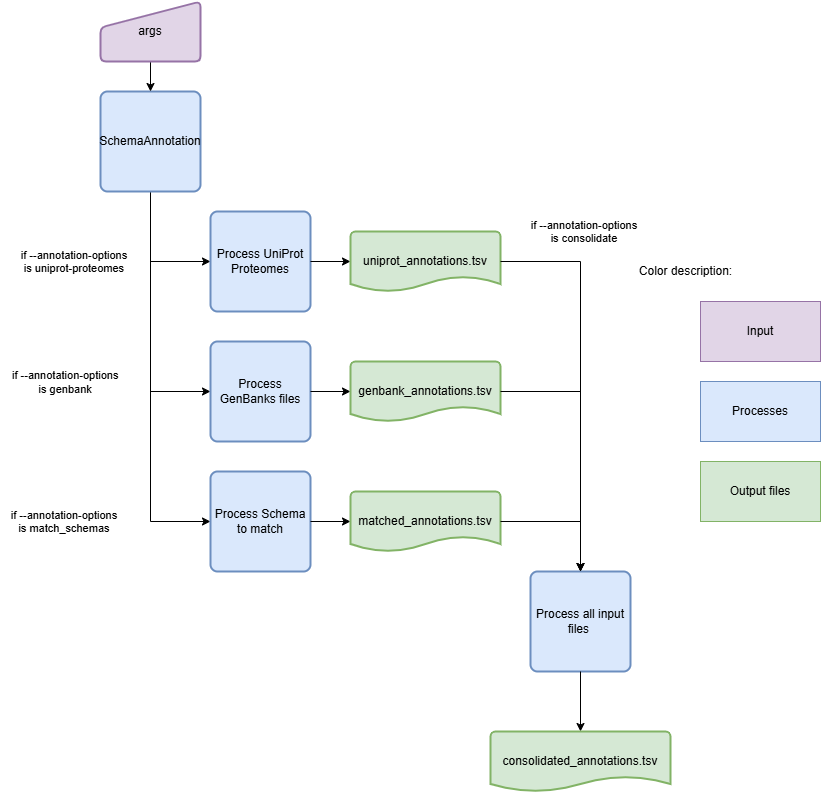

The diagram above was exported from draw.io. Its source (the exported page's mxGraphModel, read from the mxfile embedded in the PNG):
<mxGraphModel dx="1034" dy="459" grid="1" gridSize="10" guides="1" tooltips="1" connect="1" arrows="1" fold="1" page="1" pageScale="1" pageWidth="850" pageHeight="1100" math="0" shadow="0">
  <root>
    <mxCell id="0" />
    <mxCell id="1" parent="0" />
    <mxCell id="7lggaJfsoh1CUFmLojOk-36" style="edgeStyle=orthogonalEdgeStyle;rounded=0;orthogonalLoop=1;jettySize=auto;html=1;entryX=0;entryY=0.5;entryDx=0;entryDy=0;" parent="1" source="7lggaJfsoh1CUFmLojOk-26" target="7lggaJfsoh1CUFmLojOk-30" edge="1">
      <mxGeometry relative="1" as="geometry">
        <Array as="points">
          <mxPoint x="160" y="290" />
        </Array>
      </mxGeometry>
    </mxCell>
    <mxCell id="7lggaJfsoh1CUFmLojOk-37" style="edgeStyle=orthogonalEdgeStyle;rounded=0;orthogonalLoop=1;jettySize=auto;html=1;entryX=0;entryY=0.5;entryDx=0;entryDy=0;" parent="1" source="7lggaJfsoh1CUFmLojOk-26" target="7lggaJfsoh1CUFmLojOk-33" edge="1">
      <mxGeometry relative="1" as="geometry">
        <Array as="points">
          <mxPoint x="160" y="420" />
        </Array>
      </mxGeometry>
    </mxCell>
    <mxCell id="7lggaJfsoh1CUFmLojOk-40" style="edgeStyle=orthogonalEdgeStyle;rounded=0;orthogonalLoop=1;jettySize=auto;html=1;entryX=0;entryY=0.5;entryDx=0;entryDy=0;" parent="1" source="7lggaJfsoh1CUFmLojOk-26" target="7lggaJfsoh1CUFmLojOk-39" edge="1">
      <mxGeometry relative="1" as="geometry">
        <Array as="points">
          <mxPoint x="160" y="550" />
        </Array>
      </mxGeometry>
    </mxCell>
    <mxCell id="7lggaJfsoh1CUFmLojOk-26" value="SchemaAnnotation" style="rounded=1;whiteSpace=wrap;html=1;absoluteArcSize=1;arcSize=14;strokeWidth=2;fillColor=#dae8fc;strokeColor=#6c8ebf;" parent="1" vertex="1">
      <mxGeometry x="110" y="120" width="100" height="100" as="geometry" />
    </mxCell>
    <mxCell id="7lggaJfsoh1CUFmLojOk-29" style="edgeStyle=orthogonalEdgeStyle;rounded=0;orthogonalLoop=1;jettySize=auto;html=1;entryX=0.5;entryY=0;entryDx=0;entryDy=0;" parent="1" source="7lggaJfsoh1CUFmLojOk-28" target="7lggaJfsoh1CUFmLojOk-26" edge="1">
      <mxGeometry relative="1" as="geometry" />
    </mxCell>
    <mxCell id="7lggaJfsoh1CUFmLojOk-28" value="args" style="html=1;strokeWidth=2;shape=manualInput;whiteSpace=wrap;rounded=1;size=26;arcSize=11;fillColor=#e1d5e7;strokeColor=#9673a6;" parent="1" vertex="1">
      <mxGeometry x="110" y="30" width="100" height="60" as="geometry" />
    </mxCell>
    <mxCell id="7lggaJfsoh1CUFmLojOk-30" value="Process UniProt Proteomes" style="rounded=1;whiteSpace=wrap;html=1;absoluteArcSize=1;arcSize=14;strokeWidth=2;fillColor=#dae8fc;strokeColor=#6c8ebf;" parent="1" vertex="1">
      <mxGeometry x="220" y="240" width="100" height="100" as="geometry" />
    </mxCell>
    <mxCell id="7lggaJfsoh1CUFmLojOk-33" value="Process GenBanks files" style="rounded=1;whiteSpace=wrap;html=1;absoluteArcSize=1;arcSize=14;strokeWidth=2;fillColor=#dae8fc;strokeColor=#6c8ebf;" parent="1" vertex="1">
      <mxGeometry x="220" y="370" width="100" height="100" as="geometry" />
    </mxCell>
    <mxCell id="7lggaJfsoh1CUFmLojOk-35" value="&lt;span style=&quot;color: rgb(0, 0, 0); font-family: Helvetica; font-size: 11px; font-style: normal; font-variant-ligatures: normal; font-variant-caps: normal; font-weight: 400; letter-spacing: normal; orphans: 2; text-align: center; text-indent: 0px; text-transform: none; widows: 2; word-spacing: 0px; -webkit-text-stroke-width: 0px; white-space: nowrap; background-color: rgb(255, 255, 255); text-decoration-thickness: initial; text-decoration-style: initial; text-decoration-color: initial; float: none; display: inline !important;&quot;&gt;if&amp;nbsp;--annotation-options&lt;/span&gt;&lt;div&gt;&lt;div style=&quot;text-align: center;&quot;&gt;&lt;span style=&quot;font-size: 11px; text-wrap-mode: nowrap;&quot;&gt;is&amp;nbsp;&lt;/span&gt;&lt;span style=&quot;background-color: initial; text-align: left; font-size: 11px; text-wrap-mode: nowrap;&quot;&gt;genbank&lt;/span&gt;&lt;/div&gt;&lt;/div&gt;" style="text;whiteSpace=wrap;html=1;" parent="1" vertex="1">
      <mxGeometry x="20" y="390" width="130" height="60" as="geometry" />
    </mxCell>
    <mxCell id="7lggaJfsoh1CUFmLojOk-39" value="Process Schema to match" style="rounded=1;whiteSpace=wrap;html=1;absoluteArcSize=1;arcSize=14;strokeWidth=2;fillColor=#dae8fc;strokeColor=#6c8ebf;" parent="1" vertex="1">
      <mxGeometry x="220" y="500" width="100" height="100" as="geometry" />
    </mxCell>
    <mxCell id="7lggaJfsoh1CUFmLojOk-44" style="edgeStyle=orthogonalEdgeStyle;rounded=0;orthogonalLoop=1;jettySize=auto;html=1;entryX=0;entryY=0.5;entryDx=0;entryDy=0;entryPerimeter=0;" parent="1" source="7lggaJfsoh1CUFmLojOk-30" target="9RAjio4ibpY3KKyxQCIZ-5" edge="1">
      <mxGeometry relative="1" as="geometry">
        <mxPoint x="520" y="260" as="targetPoint" />
      </mxGeometry>
    </mxCell>
    <mxCell id="7lggaJfsoh1CUFmLojOk-45" style="edgeStyle=orthogonalEdgeStyle;rounded=0;orthogonalLoop=1;jettySize=auto;html=1;entryX=0;entryY=0.5;entryDx=0;entryDy=0;entryPerimeter=0;" parent="1" source="7lggaJfsoh1CUFmLojOk-33" target="9RAjio4ibpY3KKyxQCIZ-4" edge="1">
      <mxGeometry relative="1" as="geometry">
        <mxPoint x="460" y="420" as="targetPoint" />
      </mxGeometry>
    </mxCell>
    <mxCell id="7lggaJfsoh1CUFmLojOk-46" style="edgeStyle=orthogonalEdgeStyle;rounded=0;orthogonalLoop=1;jettySize=auto;html=1;entryX=0;entryY=0.5;entryDx=0;entryDy=0;entryPerimeter=0;" parent="1" source="7lggaJfsoh1CUFmLojOk-39" target="9RAjio4ibpY3KKyxQCIZ-1" edge="1">
      <mxGeometry relative="1" as="geometry">
        <mxPoint x="485" y="420" as="targetPoint" />
      </mxGeometry>
    </mxCell>
    <mxCell id="7lggaJfsoh1CUFmLojOk-47" value="&lt;span style=&quot;font-size: 11px; background-color: rgb(255, 255, 255);&quot;&gt;if&amp;nbsp;--annotation-options&amp;nbsp;&lt;/span&gt;&lt;div style=&quot;font-size: 11px;&quot;&gt;is uniprot-proteomes&lt;span style=&quot;background-color: transparent; color: light-dark(rgb(0, 0, 0), rgb(255, 255, 255));&quot;&gt;&amp;nbsp;&lt;/span&gt;&lt;/div&gt;" style="text;html=1;align=center;verticalAlign=middle;resizable=0;points=[];autosize=1;strokeColor=none;fillColor=none;" parent="1" vertex="1">
      <mxGeometry x="20" y="270" width="130" height="40" as="geometry" />
    </mxCell>
    <mxCell id="A_Pzgju1ODrNqZOZr4ot-1" value="Processes" style="rounded=0;whiteSpace=wrap;html=1;fillColor=#dae8fc;strokeColor=#6c8ebf;" parent="1" vertex="1">
      <mxGeometry x="710" y="410" width="120" height="60" as="geometry" />
    </mxCell>
    <mxCell id="A_Pzgju1ODrNqZOZr4ot-3" value="Input" style="rounded=0;whiteSpace=wrap;html=1;fillColor=#e1d5e7;strokeColor=#9673a6;" parent="1" vertex="1">
      <mxGeometry x="710" y="330" width="120" height="60" as="geometry" />
    </mxCell>
    <mxCell id="A_Pzgju1ODrNqZOZr4ot-4" value="Output files" style="rounded=0;whiteSpace=wrap;html=1;fillColor=#d5e8d4;strokeColor=#82b366;" parent="1" vertex="1">
      <mxGeometry x="710" y="490" width="120" height="60" as="geometry" />
    </mxCell>
    <mxCell id="A_Pzgju1ODrNqZOZr4ot-5" value="Color description:" style="text;html=1;align=center;verticalAlign=middle;resizable=0;points=[];autosize=1;strokeColor=none;fillColor=none;" parent="1" vertex="1">
      <mxGeometry x="640" y="285" width="110" height="30" as="geometry" />
    </mxCell>
    <mxCell id="9RAjio4ibpY3KKyxQCIZ-1" value="matched_annotations.tsv" style="strokeWidth=2;html=1;shape=mxgraph.flowchart.document2;whiteSpace=wrap;size=0.25;fillColor=#d5e8d4;strokeColor=#82b366;" vertex="1" parent="1">
      <mxGeometry x="360" y="520" width="150" height="60" as="geometry" />
    </mxCell>
    <mxCell id="9RAjio4ibpY3KKyxQCIZ-4" value="genbank_annotations.tsv" style="strokeWidth=2;html=1;shape=mxgraph.flowchart.document2;whiteSpace=wrap;size=0.25;fillColor=#d5e8d4;strokeColor=#82b366;" vertex="1" parent="1">
      <mxGeometry x="360" y="390" width="150" height="60" as="geometry" />
    </mxCell>
    <mxCell id="9RAjio4ibpY3KKyxQCIZ-5" value="uniprot_annotations.tsv" style="strokeWidth=2;html=1;shape=mxgraph.flowchart.document2;whiteSpace=wrap;size=0.25;fillColor=#d5e8d4;strokeColor=#82b366;" vertex="1" parent="1">
      <mxGeometry x="360" y="260" width="150" height="60" as="geometry" />
    </mxCell>
    <mxCell id="9RAjio4ibpY3KKyxQCIZ-6" value="Process all input files&amp;nbsp;" style="rounded=1;whiteSpace=wrap;html=1;absoluteArcSize=1;arcSize=14;strokeWidth=2;fillColor=#dae8fc;strokeColor=#6c8ebf;" vertex="1" parent="1">
      <mxGeometry x="540" y="600" width="100" height="100" as="geometry" />
    </mxCell>
    <mxCell id="9RAjio4ibpY3KKyxQCIZ-7" value="" style="endArrow=classic;html=1;rounded=0;exitX=1;exitY=0.5;exitDx=0;exitDy=0;exitPerimeter=0;entryX=0.5;entryY=0;entryDx=0;entryDy=0;" edge="1" parent="1" source="9RAjio4ibpY3KKyxQCIZ-5" target="9RAjio4ibpY3KKyxQCIZ-6">
      <mxGeometry width="50" height="50" relative="1" as="geometry">
        <mxPoint x="380" y="600" as="sourcePoint" />
        <mxPoint x="430" y="550" as="targetPoint" />
        <Array as="points">
          <mxPoint x="590" y="290" />
        </Array>
      </mxGeometry>
    </mxCell>
    <mxCell id="9RAjio4ibpY3KKyxQCIZ-8" value="" style="endArrow=classic;html=1;rounded=0;exitX=1;exitY=0.5;exitDx=0;exitDy=0;exitPerimeter=0;entryX=0.5;entryY=0;entryDx=0;entryDy=0;" edge="1" parent="1" source="9RAjio4ibpY3KKyxQCIZ-4" target="9RAjio4ibpY3KKyxQCIZ-6">
      <mxGeometry width="50" height="50" relative="1" as="geometry">
        <mxPoint x="520" y="300" as="sourcePoint" />
        <mxPoint x="600" y="610" as="targetPoint" />
        <Array as="points">
          <mxPoint x="590" y="420" />
        </Array>
      </mxGeometry>
    </mxCell>
    <mxCell id="9RAjio4ibpY3KKyxQCIZ-9" value="" style="endArrow=classic;html=1;rounded=0;exitX=1;exitY=0.5;exitDx=0;exitDy=0;exitPerimeter=0;entryX=0.5;entryY=0;entryDx=0;entryDy=0;" edge="1" parent="1" source="9RAjio4ibpY3KKyxQCIZ-1" target="9RAjio4ibpY3KKyxQCIZ-6">
      <mxGeometry width="50" height="50" relative="1" as="geometry">
        <mxPoint x="530" y="310" as="sourcePoint" />
        <mxPoint x="610" y="620" as="targetPoint" />
        <Array as="points">
          <mxPoint x="590" y="550" />
        </Array>
      </mxGeometry>
    </mxCell>
    <mxCell id="9RAjio4ibpY3KKyxQCIZ-11" value="&lt;span style=&quot;font-size: 11px; background-color: rgb(255, 255, 255);&quot;&gt;if&amp;nbsp;--annotation-options&amp;nbsp;&lt;/span&gt;&lt;div style=&quot;font-size: 11px;&quot;&gt;is consolidate&lt;span style=&quot;background-color: transparent; color: light-dark(rgb(0, 0, 0), rgb(255, 255, 255));&quot;&gt;&amp;nbsp;&lt;/span&gt;&lt;/div&gt;" style="text;html=1;align=center;verticalAlign=middle;resizable=0;points=[];autosize=1;strokeColor=none;fillColor=none;" vertex="1" parent="1">
      <mxGeometry x="530" y="240" width="130" height="40" as="geometry" />
    </mxCell>
    <mxCell id="9RAjio4ibpY3KKyxQCIZ-12" value="&lt;span style=&quot;font-size: 11px; background-color: rgb(255, 255, 255);&quot;&gt;if&amp;nbsp;--annotation-options&amp;nbsp;&lt;/span&gt;&lt;div style=&quot;font-size: 11px;&quot;&gt;is match_schemas&lt;span style=&quot;background-color: transparent; color: light-dark(rgb(0, 0, 0), rgb(255, 255, 255));&quot;&gt;&amp;nbsp;&lt;/span&gt;&lt;/div&gt;" style="text;html=1;align=center;verticalAlign=middle;resizable=0;points=[];autosize=1;strokeColor=none;fillColor=none;" vertex="1" parent="1">
      <mxGeometry x="10" y="530" width="130" height="40" as="geometry" />
    </mxCell>
    <mxCell id="9RAjio4ibpY3KKyxQCIZ-13" style="edgeStyle=orthogonalEdgeStyle;rounded=0;orthogonalLoop=1;jettySize=auto;html=1;exitX=0.5;exitY=1;exitDx=0;exitDy=0;entryX=0.5;entryY=0;entryDx=0;entryDy=0;entryPerimeter=0;" edge="1" parent="1" source="9RAjio4ibpY3KKyxQCIZ-6" target="9RAjio4ibpY3KKyxQCIZ-14">
      <mxGeometry relative="1" as="geometry">
        <mxPoint x="330" y="560" as="sourcePoint" />
        <mxPoint x="598" y="760" as="targetPoint" />
      </mxGeometry>
    </mxCell>
    <mxCell id="9RAjio4ibpY3KKyxQCIZ-14" value="consolidated_annotations.tsv" style="strokeWidth=2;html=1;shape=mxgraph.flowchart.document2;whiteSpace=wrap;size=0.25;fillColor=#d5e8d4;strokeColor=#82b366;" vertex="1" parent="1">
      <mxGeometry x="500" y="760" width="180" height="60" as="geometry" />
    </mxCell>
  </root>
</mxGraphModel>